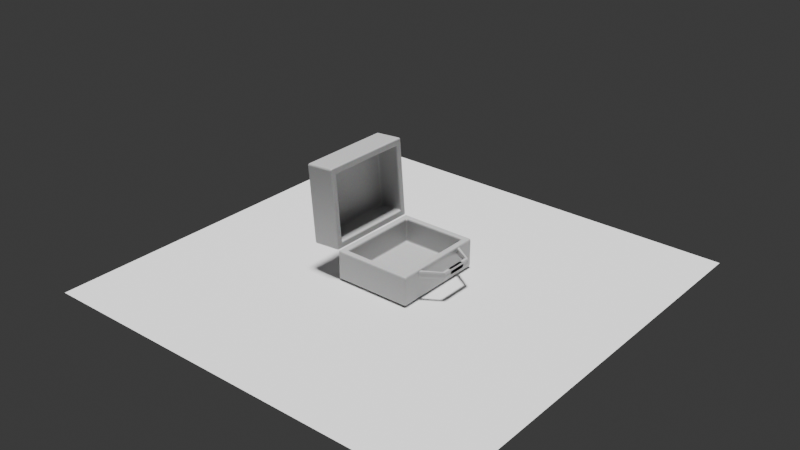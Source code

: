 # Source: ayumi-kotakp3k.blend  (saved by Blender 4.5.90; exported with 4.5.12 LTS)
import bpy
from mathutils import Matrix  # noqa: F401  (used for matrix-valued properties, if any)

bpy.ops.wm.read_factory_settings(use_empty=True)
scene = bpy.context.scene
scene.name = 'Scene'

# ---- collections
col_collection = bpy.data.collections.new('Collection'); scene.collection.children.link(col_collection)

# ---- images (referenced by path relative to the original .blend; pixels are not part of the script)
import os
ASSET_DIR = os.environ.get("B2B_ASSET_DIR", "")  # directory of the original .blend (textures are referenced by path, not embedded)
HERE = os.path.dirname(os.path.abspath(__file__))  # packed textures are extracted next to this script under _unpacked/

def load_image(name, relpath, width, height, colorspace="sRGB"):
    """Load a texture the original file referenced (path relative to the .blend, or extracted next to this script)."""
    p = next((c for c in (os.path.join(HERE, relpath), os.path.join(ASSET_DIR, relpath)) if relpath and os.path.exists(c)), "")
    if p:
        img = bpy.data.images.load(p, check_existing=True)
        img.name = name
    else:  # same state as the original file: an image datablock whose file is absent (Cycles renders it pink)
        img = bpy.data.images.new(name, width, height)
        img.source = "FILE"
        img.filepath = "//" + (relpath or name)
    img.colorspace_settings.name = colorspace
    return img
img_medic_logo_png = load_image('medic logo.png', 'textures/medic logo.png', 1024, 1024, 'sRGB')

# ---- materials (node trees are filled in below, after node groups)
mat_material_001 = bpy.data.materials.new('Material.001')
mat_material_007 = bpy.data.materials.new('Material.007')
mat_material_009 = bpy.data.materials.new('Material.009')

# ---- material node trees
mat_material_001.use_nodes = True; mat_material_001.node_tree.nodes.clear()
_N = mat_material_001.node_tree.nodes; _L = mat_material_001.node_tree.links
n0 = _N.new('ShaderNodeBsdfPrincipled'); n0.name = 'Principled BSDF'; n0.location = (-200, 100)
n0.inputs[1].default_value = 0.2444
n0.inputs[2].default_value = 0.6111
n1 = _N.new('ShaderNodeOutputMaterial'); n1.name = 'Material Output'; n1.location = (200, 100)
n2 = _N.new('ShaderNodeTexNoise'); n2.name = 'Noise Texture'; n2.location = (-676, 71)
n2.inputs[2].default_value = 28.4
n2.inputs[3].default_value = 0.0
n2.inputs[4].default_value = 0.1298
n2.inputs[5].default_value = 0.0
n2.inputs[8].default_value = 8.9
n3 = _N.new('ShaderNodeMix'); n3.name = 'Mix'; n3.location = (-427, 98)
n3.data_type = 'RGBA'
_L.new(n0.outputs[0], n1.inputs[0])
_L.new(n3.outputs[2], n0.inputs[0])
_L.new(n2.outputs[1], n3.inputs[6])
n1.is_active_output = True
mat_material_007.use_nodes = True; mat_material_007.node_tree.nodes.clear()
_N = mat_material_007.node_tree.nodes; _L = mat_material_007.node_tree.links
n0 = _N.new('ShaderNodeBsdfPrincipled'); n0.name = 'Principled BSDF'; n0.location = (-314, 114)
n1 = _N.new('ShaderNodeOutputMaterial'); n1.name = 'Material Output'; n1.location = (4, 84)
n2 = _N.new('ShaderNodeTexNoise'); n2.name = 'Noise Texture'; n2.location = (-740, 202)
n2.inputs[2].default_value = 28.4
n2.inputs[3].default_value = 0.0
n2.inputs[4].default_value = 0.1298
n2.inputs[5].default_value = 0.0
n2.inputs[8].default_value = 8.9
n3 = _N.new('ShaderNodeMix'); n3.name = 'Mix'; n3.location = (-504, 117)
n3.data_type = 'RGBA'
n4 = _N.new('ShaderNodeTexImage'); n4.name = 'Image Texture'; n4.location = (-851, -123)
n4.image = img_medic_logo_png
n4.extension = 'CLIP'
_L.new(n0.outputs[0], n1.inputs[0])
_L.new(n3.outputs[2], n0.inputs[0])
_L.new(n2.outputs[1], n3.inputs[6])
_L.new(n4.outputs[0], n3.inputs[7])
_L.new(n4.outputs[1], n3.inputs[0])
n1.is_active_output = True
mat_material_009.use_nodes = True; mat_material_009.node_tree.nodes.clear()
_N = mat_material_009.node_tree.nodes; _L = mat_material_009.node_tree.links
n0 = _N.new('ShaderNodeBsdfPrincipled'); n0.name = 'Principled BSDF'; n0.location = (-200, 100)
n0.inputs[1].default_value = 0.6889
n0.inputs[2].default_value = 0.2111
n1 = _N.new('ShaderNodeOutputMaterial'); n1.name = 'Material Output'; n1.location = (200, 100)
n2 = _N.new('ShaderNodeTexNoise'); n2.name = 'Noise Texture'; n2.location = (-671, 117)
n2.inputs[2].default_value = 28.4
n2.inputs[3].default_value = 0.0
n2.inputs[4].default_value = 0.1298
n2.inputs[5].default_value = 0.0
n2.inputs[8].default_value = 8.9
n3 = _N.new('ShaderNodeMix'); n3.name = 'Mix'; n3.location = (-422, 144)
n3.data_type = 'RGBA'
n3.inputs[7].default_value = (0.006441, 0.006441, 0.006441, 1.0)
_L.new(n0.outputs[0], n1.inputs[0])
_L.new(n2.outputs[1], n3.inputs[6])
_L.new(n3.outputs[2], n0.inputs[0])
n1.is_active_output = True

# ---- world
world_world = bpy.data.worlds.new('World'); scene.world = world_world
world_world.use_nodes = True; world_world.node_tree.nodes.clear()
_N = world_world.node_tree.nodes; _L = world_world.node_tree.links
n0 = _N.new('ShaderNodeOutputWorld'); n0.name = 'World Output'; n0.location = (300, 300)
n1 = _N.new('ShaderNodeBackground'); n1.name = 'Background'; n1.location = (10, 300)
n1.inputs[0].default_value = (0.05088, 0.05088, 0.05088, 1.0)
_L.new(n1.outputs[0], n0.inputs[0])
n0.is_active_output = True
world_world.color = (0.05088, 0.05088, 0.05088)
world_world.sun_shadow_jitter_overblur = 0.0

# ---- lights
light_point = bpy.data.lights.new('Point', 'SUN')
light_point.exposure = -0.3361
light_point.angle = 0.1174
light_point.energy = 6.29

# ---- meshes
me_cube_001 = bpy.data.meshes.new('Cube.001')
me_cube_001.from_pydata([(-2.244, -1.311, 0.3941), (-2.244, -1.311, 2.0), (-2.244, 4.018, 0.3941), (-2.244, 4.018, 2.0), (2.129, -1.311, 0.3941), (2.129, -1.311, 2.0), (2.129, 4.018, 0.3941), (2.129, 4.018, 2.0), (-1.868, -0.9357, 2.0), (-1.868, 3.642, 2.0), (1.753, 3.642, 2.0), (1.753, -0.9357, 2.0), (-1.868, -0.9357, 0.6738), (-1.868, 3.642, 0.6738), (1.753, 3.642, 0.6738), (1.753, -0.9357, 0.6738)], [], [(0, 1, 3, 2), (2, 3, 7, 6), (6, 7, 5, 4), (4, 5, 1, 0), (2, 6, 4, 0), (7, 3, 9, 10), (11, 10, 14, 15), (5, 7, 10, 11), (3, 1, 8, 9), (1, 5, 11, 8), (14, 13, 12, 15), (9, 8, 12, 13), (8, 11, 15, 12), (10, 9, 13, 14)])
_uv = me_cube_001.uv_layers.new(name='UVMap')
_uv.uv.foreach_set('vector', [0.375, 0.0, 0.625, 0.0, 0.625, 0.25, 0.375, 0.25, 0.375, 0.25, 0.625, 0.25, 0.625, 0.5, 0.375, 0.5, 0.375, 0.5, 0.625, 0.5, 0.625, 0.75, 0.375, 0.75, 0.375, 0.75, 0.625, 0.75, 0.625, 1.0, 0.375, 1.0, 0.125, 0.5, 0.375, 0.5, 0.375, 0.75, 0.125, 0.75, 0.625, 0.5, 0.625, 0.25, 0.625, 0.25, 0.625, 0.5, 0.625, 0.75, 0.625, 0.5, 0.625, 0.5, 0.625, 0.75, 0.625, 0.75, 0.625, 0.5, 0.625, 0.5, 0.625, 0.75, 0.625, 0.25, 0.625, 0.0, 0.625, 0.0, 0.625, 0.25, 0.625, 1.0, 0.625, 0.75, 0.625, 0.75, 0.625, 1.0, 0.625, 0.5, 0.875, 0.5, 0.875, 0.75, 0.625, 0.75, 0.625, 0.25, 0.625, 0.0, 0.625, 0.0, 0.625, 0.25, 0.625, 1.0, 0.625, 0.75, 0.625, 0.75, 0.625, 1.0, 0.625, 0.5, 0.625, 0.25, 0.625, 0.25, 0.625, 0.5])
me_cube_001.materials.append(mat_material_001)
me_cube_001.update()
me_cube_003 = bpy.data.meshes.new('Cube.003')
me_cube_003.from_pydata([(-4.373, -2.664, -1.606), (-4.373, -2.664, 0.0), (-4.373, 2.664, -1.606), (-4.373, 2.664, 0.0), (0.0, -2.664, -1.606), (0.0, -2.664, 0.0), (0.0, 2.664, -1.606), (0.0, 2.664, 0.0), (-3.997, -2.289, 0.0), (-3.997, 2.289, 0.0), (-0.3754, 2.289, 0.0), (-0.3754, -2.289, 0.0), (-3.997, -2.289, -1.326), (-3.997, 2.289, -1.326), (-0.3754, 2.289, -1.326), (-0.3754, -2.289, -1.326)], [], [(0, 1, 3, 2), (2, 3, 7, 6), (6, 7, 5, 4), (4, 5, 1, 0), (2, 6, 4, 0), (7, 3, 9, 10), (11, 10, 14, 15), (5, 7, 10, 11), (3, 1, 8, 9), (1, 5, 11, 8), (14, 13, 12, 15), (9, 8, 12, 13), (8, 11, 15, 12), (10, 9, 13, 14)])
me_cube_003.polygons.foreach_set('material_index', [0, 0, 0, 0, 1, 0, 0, 0, 0, 0, 0, 0, 0, 0])
_uv = me_cube_003.uv_layers.new(name='UVMap')
_uv.uv.foreach_set('vector', [0.375, 0.0, 0.625, 0.0, 0.625, 0.25, 0.375, 0.25, 0.375, 0.25, 0.625, 0.25, 0.625, 0.5, 0.375, 0.5, 0.375, 0.5, 0.625, 0.5, 0.625, 0.75, 0.375, 0.75, 0.375, 0.75, 0.625, 0.75, 0.625, 1.0, 0.375, 1.0, -0.4619, -0.4385, 1.462, -0.4385, 1.462, 1.485, -0.4619, 1.485, 0.625, 0.5, 0.625, 0.25, 0.625, 0.25, 0.625, 0.5, 0.625, 0.75, 0.625, 0.5, 0.625, 0.5, 0.625, 0.75, 0.625, 0.75, 0.625, 0.5, 0.625, 0.5, 0.625, 0.75, 0.625, 0.25, 0.625, 0.0, 0.625, 0.0, 0.625, 0.25, 0.625, 1.0, 0.625, 0.75, 0.625, 0.75, 0.625, 1.0, 0.625, 0.5, 0.875, 0.5, 0.875, 0.75, 0.625, 0.75, 0.625, 0.25, 0.625, 0.0, 0.625, 0.0, 0.625, 0.25, 0.625, 1.0, 0.625, 0.75, 0.625, 0.75, 0.625, 1.0, 0.625, 0.5, 0.625, 0.25, 0.625, 0.25, 0.625, 0.5])
me_cube_003.materials.append(mat_material_001)
me_cube_003.materials.append(mat_material_007)
me_cube_003.update()
me_cube_006 = bpy.data.meshes.new('Cube.006')
me_cube_006.from_pydata([(0.5827, -1.152, -1.094), (0.5827, -1.252, -0.9939), (0.4827, -1.152, -0.9939), (0.5827, -1.252, 0.8061), (0.5827, -1.152, 0.9061), (0.4827, -1.152, 0.8061), (0.5827, 0.6482, -1.094), (0.4827, 0.6482, -0.9939), (0.5827, 0.7482, -0.9939), (0.5827, 0.6482, 0.9061), (0.5827, 0.7482, 0.8061), (0.4827, 0.6482, 0.8061), (0.9, -1.152, -1.094), (1.0, -1.152, -0.9939), (0.9, -1.252, -0.9939), (0.9, -1.152, 0.9061), (0.9, -1.252, 0.8061), (1.0, -1.152, 0.8061), (0.9, 0.6482, -1.094), (0.9, 0.7482, -0.9939), (1.0, 0.6482, -0.9939), (0.9, 0.6482, 0.9061), (1.0, 0.6482, 0.8061), (0.9, 0.7482, 0.8061), (0.5827, -7.728, -1.0), (0.5827, -7.828, -0.9), (0.4827, -7.728, -0.9), (0.5827, -7.828, 0.9), (0.5827, -7.728, 1.0), (0.4827, -7.728, 0.9), (0.5827, -5.928, -1.0), (0.4827, -5.928, -0.9), (0.5827, -5.828, -0.9), (0.5827, -5.928, 1.0), (0.5827, -5.828, 0.9), (0.4827, -5.928, 0.9), (0.9, -7.728, -1.0), (1.0, -7.728, -0.9), (0.9, -7.828, -0.9), (0.9, -7.728, 1.0), (0.9, -7.828, 0.9), (1.0, -7.728, 0.9), (0.9, -5.928, -1.0), (0.9, -5.828, -0.9), (1.0, -5.928, -0.9), (0.9, -5.928, 1.0), (1.0, -5.928, 0.9), (0.9, -5.828, 0.9)], [], [(0, 1, 2), (3, 4, 5), (6, 7, 8), (9, 10, 11), (12, 13, 14), (15, 16, 17), (18, 19, 20), (21, 22, 23), (6, 0, 2, 7), (1, 3, 5, 2), (4, 9, 11, 5), (10, 8, 7, 11), (18, 6, 8, 19), (9, 21, 23, 10), (22, 20, 19, 23), (12, 18, 20, 13), (21, 15, 17, 22), (16, 14, 13, 17), (0, 12, 14, 1), (15, 4, 3, 16), (6, 18, 12, 0), (2, 5, 11, 7), (14, 16, 3, 1), (21, 9, 4, 15), (8, 10, 23, 19), (20, 22, 17, 13), (24, 25, 26), (27, 28, 29), (30, 31, 32), (33, 34, 35), (36, 37, 38), (39, 40, 41), (42, 43, 44), (45, 46, 47), (30, 24, 26, 31), (25, 27, 29, 26), (28, 33, 35, 29), (34, 32, 31, 35), (42, 30, 32, 43), (33, 45, 47, 34), (46, 44, 43, 47), (36, 42, 44, 37), (45, 39, 41, 46), (40, 38, 37, 41), (24, 36, 38, 25), (39, 28, 27, 40), (30, 42, 36, 24), (26, 29, 35, 31), (38, 40, 27, 25), (45, 33, 28, 39), (32, 34, 47, 43), (44, 46, 41, 37)])
_uv = me_cube_006.uv_layers.new(name='UVMap')
_uv.uv.foreach_set('vector', [0.375, 0.0125, 0.3875, 0.0, 0.3875, 0.0125, 0.6125, 0.0, 0.625, 0.0125, 0.6125, 0.0125, 0.375, 0.2375, 0.3875, 0.2375, 0.3875, 0.2978, 0.625, 0.2464, 0.6125, 0.2979, 0.6125, 0.2375, 0.3267, 0.7375, 0.3875, 0.7375, 0.3838, 0.7954, 0.6704, 0.7412, 0.6125, 0.7983, 0.6125, 0.7375, 0.3267, 0.5125, 0.3838, 0.4546, 0.3875, 0.5125, 0.6704, 0.5088, 0.6125, 0.5125, 0.6125, 0.4517, 0.375, 0.2375, 0.375, 0.0125, 0.3875, 0.0125, 0.3875, 0.2375, 0.3875, 0.0, 0.6125, 0.0, 0.6125, 0.0125, 0.3875, 0.0125, 0.625, 0.0125, 0.625, 0.2464, 0.6125, 0.2375, 0.6125, 0.0125, 0.6125, 0.2979, 0.3875, 0.2978, 0.3875, 0.2375, 0.6125, 0.2375, 0.3267, 0.5125, 0.1733, 0.5125, 0.1733, 0.5, 0.3838, 0.4546, 0.625, 0.2464, 0.6704, 0.5088, 0.6125, 0.4517, 0.6125, 0.2979, 0.6125, 0.5125, 0.3875, 0.5125, 0.3838, 0.4546, 0.6125, 0.4517, 0.3267, 0.7375, 0.3267, 0.5125, 0.3875, 0.5125, 0.3875, 0.7375, 0.6704, 0.5088, 0.6704, 0.7412, 0.6125, 0.7375, 0.6125, 0.5125, 0.6125, 0.7983, 0.3838, 0.7954, 0.3875, 0.7375, 0.6125, 0.7375, 0.1733, 0.7375, 0.3267, 0.7375, 0.3838, 0.7954, 0.1733, 0.75, 0.6704, 0.7412, 0.625, 0.9517, 0.6125, 0.9517, 0.6125, 0.7983, 0.1733, 0.5125, 0.3267, 0.5125, 0.3267, 0.7375, 0.1733, 0.7375, 0.3875, 0.0125, 0.6125, 0.0125, 0.6125, 0.2375, 0.3875, 0.2375, 0.3838, 0.7954, 0.6125, 0.7983, 0.6125, 0.9517, 0.3875, 0.9517, 0.6704, 0.5088, 0.8267, 0.5125, 0.8267, 0.7375, 0.6704, 0.7412, 0.3875, 0.2978, 0.6125, 0.2979, 0.6125, 0.4517, 0.3838, 0.4546, 0.3875, 0.5125, 0.6125, 0.5125, 0.6125, 0.7375, 0.3875, 0.7375, 0.375, 0.0125, 0.3875, 0.0, 0.3875, 0.0125, 0.6125, 0.0, 0.625, 0.0125, 0.6125, 0.0125, 0.375, 0.2375, 0.3875, 0.2375, 0.3875, 0.2978, 0.625, 0.2464, 0.6125, 0.2979, 0.6125, 0.2375, 0.3267, 0.7375, 0.3875, 0.7375, 0.3838, 0.7954, 0.6704, 0.7412, 0.6125, 0.7983, 0.6125, 0.7375, 0.3267, 0.5125, 0.3838, 0.4546, 0.3875, 0.5125, 0.6704, 0.5088, 0.6125, 0.5125, 0.6125, 0.4517, 0.375, 0.2375, 0.375, 0.0125, 0.3875, 0.0125, 0.3875, 0.2375, 0.3875, 0.0, 0.6125, 0.0, 0.6125, 0.0125, 0.3875, 0.0125, 0.625, 0.0125, 0.625, 0.2464, 0.6125, 0.2375, 0.6125, 0.0125, 0.6125, 0.2979, 0.3875, 0.2978, 0.3875, 0.2375, 0.6125, 0.2375, 0.3267, 0.5125, 0.1733, 0.5125, 0.1733, 0.5, 0.3838, 0.4546, 0.625, 0.2464, 0.6704, 0.5088, 0.6125, 0.4517, 0.6125, 0.2979, 0.6125, 0.5125, 0.3875, 0.5125, 0.3838, 0.4546, 0.6125, 0.4517, 0.3267, 0.7375, 0.3267, 0.5125, 0.3875, 0.5125, 0.3875, 0.7375, 0.6704, 0.5088, 0.6704, 0.7412, 0.6125, 0.7375, 0.6125, 0.5125, 0.6125, 0.7983, 0.3838, 0.7954, 0.3875, 0.7375, 0.6125, 0.7375, 0.1733, 0.7375, 0.3267, 0.7375, 0.3838, 0.7954, 0.1733, 0.75, 0.6704, 0.7412, 0.625, 0.9517, 0.6125, 0.9517, 0.6125, 0.7983, 0.1733, 0.5125, 0.3267, 0.5125, 0.3267, 0.7375, 0.1733, 0.7375, 0.3875, 0.0125, 0.6125, 0.0125, 0.6125, 0.2375, 0.3875, 0.2375, 0.3838, 0.7954, 0.6125, 0.7983, 0.6125, 0.9517, 0.3875, 0.9517, 0.6704, 0.5088, 0.8267, 0.5125, 0.8267, 0.7375, 0.6704, 0.7412, 0.3875, 0.2978, 0.6125, 0.2979, 0.6125, 0.4517, 0.3838, 0.4546, 0.3875, 0.5125, 0.6125, 0.5125, 0.6125, 0.7375, 0.3875, 0.7375])
me_cube_006.materials.append(mat_material_009)
me_cube_006.update()
me_cube_009 = bpy.data.meshes.new('Cube.009')
me_cube_009.from_pydata([(0.8205, -2.56, -1.4), (0.8205, -2.56, -0.9748), (0.8205, 1.4, -1.4), (0.8205, 1.4, -0.9748), (1.4, -2.56, -1.4), (1.4, -2.56, -0.9748), (1.4, 1.4, -1.4), (1.4, 1.4, -0.9748), (-1.457, -4.057, -1.4), (-1.457, -4.057, -0.9748), (-1.456, -4.636, -0.9748), (-1.456, -4.636, -1.4)], [], [(0, 1, 3, 2), (2, 3, 7, 6), (6, 7, 5, 4), (0, 4, 11, 8), (2, 6, 4, 0), (7, 3, 1, 5), (11, 10, 9, 8), (5, 1, 9, 10), (4, 5, 10, 11), (1, 0, 8, 9)])
_uv = me_cube_009.uv_layers.new(name='UVMap')
_uv.uv.foreach_set('vector', [0.375, 0.0, 0.625, 0.0, 0.625, 0.25, 0.375, 0.25, 0.375, 0.25, 0.625, 0.25, 0.625, 0.5, 0.375, 0.5, 0.375, 0.5, 0.625, 0.5, 0.625, 0.75, 0.375, 0.75, 0.125, 0.75, 0.375, 0.75, 0.375, 0.75, 0.125, 0.75, 0.125, 0.5, 0.375, 0.5, 0.375, 0.75, 0.125, 0.75, 0.625, 0.5, 0.875, 0.5, 0.875, 0.75, 0.625, 0.75, 0.375, 0.75, 0.625, 0.75, 0.625, 1.0, 0.375, 1.0, 0.625, 0.75, 0.875, 0.75, 0.875, 0.75, 0.625, 0.75, 0.375, 0.75, 0.625, 0.75, 0.625, 0.75, 0.375, 0.75, 0.625, 0.0, 0.375, 0.0, 0.375, 0.0, 0.625, 0.0])
me_cube_009.materials.append(mat_material_001)
me_cube_009.update()
me_plane = bpy.data.meshes.new('Plane')
me_plane.from_pydata([(-1.0, -1.0, 0.0), (1.0, -1.0, 0.0), (-1.0, 1.0, 0.0), (1.0, 1.0, 0.0)], [], [(0, 1, 3, 2)])
_uv = me_plane.uv_layers.new(name='UVMap')
_uv.uv.foreach_set('vector', [0.0, 0.0, 1.0, 0.0, 1.0, 1.0, 0.0, 1.0])
me_plane.update()

# ---- objects
ob_body = bpy.data.objects.new('body', me_cube_001)
ob_tutup = bpy.data.objects.new('tutup', me_cube_003)
ob_engsel = bpy.data.objects.new('engsel', me_cube_006)
ob_handle = bpy.data.objects.new('handle', me_cube_009)
ob_point = bpy.data.objects.new('Point', light_point)
ob_plane = bpy.data.objects.new('Plane', me_plane)

# ---- transforms, parenting, visibility, modifiers, constraints
ob_body.location = (0.1692, -1.311, 0.0)
_m = ob_body.modifiers.new('Bevel', 'BEVEL')
_m.width = 0.11
_m.width_pct = 0.11
_m.segments = 100
_m.offset_type = 'ABSOLUTE'
ob_tutup.parent = ob_body
ob_tutup.location = (-2.247, 1.357, 1.995)
ob_tutup.rotation_euler = (2.385e-07, 1.492, 1.053e-07)
_m = ob_tutup.modifiers.new('Bevel', 'BEVEL')
_m.width = 0.11
_m.width_pct = 0.11
_m.segments = 100
_m.offset_type = 'ABSOLUTE'
ob_engsel.parent = ob_body
ob_engsel.location = (-2.362, 2.701, 1.774)
ob_engsel.scale = (0.1229, 0.3843, 0.1213)
ob_handle.parent = ob_body
ob_handle.location = (2.653, 1.374, 2.741)
ob_handle.scale = (0.4056, 0.3656, 0.8405)
_m = ob_handle.modifiers.new('Mirror', 'MIRROR')
_m.use_axis = (False, True, False)
_m = ob_handle.modifiers.new('Bevel', 'BEVEL')
ob_point.location = (0.4051, -9.502, 6.349)
ob_plane.location = (0.1752, -0.4668, 0.3226)
ob_plane.scale = (11.87, 11.87, 11.87)

# ---- collection membership
scene.collection.objects.link(ob_body)
scene.collection.objects.link(ob_tutup)
scene.collection.objects.link(ob_engsel)
scene.collection.objects.link(ob_handle)
scene.collection.objects.link(ob_point)
scene.collection.objects.link(ob_plane)

# ---- scene / render settings (as saved in the file)
scene.frame_start = 1; scene.frame_end = 250; scene.frame_set(23)
scene.render.engine = 'BLENDER_EEVEE_NEXT'
bpy.context.view_layer.update()

# ---- added for rendering (the .blend has no active camera): camera
cam_auto = bpy.data.cameras.new('AutoCamera')
cam_auto.lens = 50.0
cam_auto.sensor_width = 36.0
cam_auto.clip_end = 1000.0
ob_auto_camera = bpy.data.objects.new('AutoCamera', cam_auto)
scene.collection.objects.link(ob_auto_camera)
ob_auto_camera.location = (31.745, -38.3505, 28.5946)
ob_auto_camera.rotation_euler = (1.09748, -7.21219e-08, 0.694738)
scene.camera = ob_auto_camera
bpy.context.view_layer.update()
